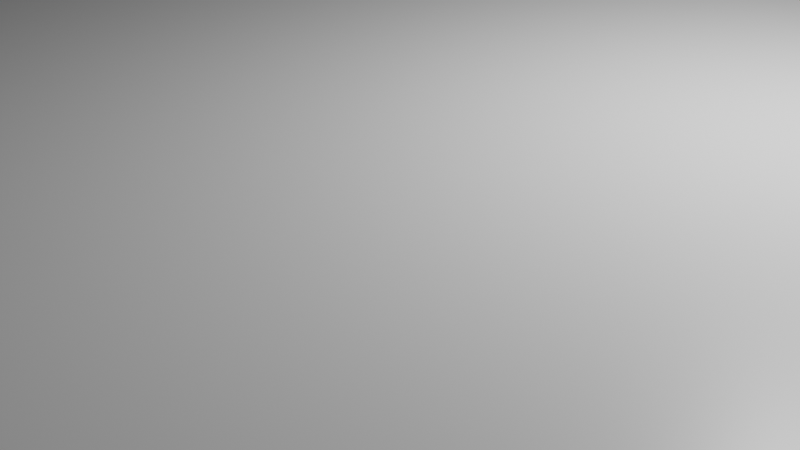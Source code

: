 # Source: footpath.blend  (saved by Blender 2.80.75; exported with 4.5.12 LTS)
import bpy
from mathutils import Matrix  # noqa: F401  (used for matrix-valued properties, if any)

bpy.ops.wm.read_factory_settings(use_empty=True)
scene = bpy.context.scene
scene.name = 'Scene'

# ---- collections
col_collection = bpy.data.collections.new('Collection'); scene.collection.children.link(col_collection)

# ---- materials (node trees are filled in below, after node groups)
mat_material = bpy.data.materials.new('Material')
mat_material.alpha_threshold = 0.0
mat_material.use_transparent_shadow = False
mat_material.line_color = (0.0, 0.0, 0.0, 1.0)

# ---- material node trees
mat_material.use_nodes = True; mat_material.node_tree.nodes.clear()
_N = mat_material.node_tree.nodes; _L = mat_material.node_tree.links
n0 = _N.new('ShaderNodeOutputMaterial'); n0.name = 'Material Output'; n0.location = (300, 300)
n1 = _N.new('ShaderNodeBsdfPrincipled'); n1.name = 'Principled BSDF'; n1.location = (10, 300)
n1.distribution = 'GGX'
n1.subsurface_method = 'BURLEY'
n1.inputs[2].default_value = 0.4
n1.inputs[3].default_value = 1.45
n1.inputs[27].default_value = (0.0, 0.0, 0.0, 1.0)
n1.inputs[28].default_value = 1.0
_L.new(n1.outputs[0], n0.inputs[0])
n0.is_active_output = True

# ---- world
world_world = bpy.data.worlds.new('World'); scene.world = world_world
world_world.use_nodes = True; world_world.node_tree.nodes.clear()
_N = world_world.node_tree.nodes; _L = world_world.node_tree.links
n0 = _N.new('ShaderNodeOutputWorld'); n0.name = 'World Output'; n0.location = (300, 300)
n1 = _N.new('ShaderNodeBackground'); n1.name = 'Background'; n1.location = (10, 300)
n1.inputs[0].default_value = (0.05088, 0.05088, 0.05088, 1.0)
_L.new(n1.outputs[0], n0.inputs[0])
n0.is_active_output = True
world_world.color = (0.05088, 0.05088, 0.05088)
world_world.use_sun_shadow = False
world_world.sun_shadow_jitter_overblur = 0.0

# ---- cameras
cam_camera = bpy.data.cameras.new('Camera')
cam_camera.clip_end = 100.0
cam_camera.ortho_scale = 7.314

# ---- lights
light_light = bpy.data.lights.new('Light', 'POINT')
light_light.transmission_factor = 0.0
light_light.energy = 1000.0
light_light.shadow_soft_size = 0.1
light_light.shadow_maximum_resolution = 0.006
light_light.use_absolute_resolution = True

# ---- meshes
me_cube = bpy.data.meshes.new('Cube')
me_cube.from_pydata([(1.0, 1.0, 1.0), (1.0, 1.0, -1.0), (1.0, -1.0, 1.0), (1.0, -1.0, -1.0), (-1.0, 1.0, 1.0), (-1.0, 1.0, -1.0), (-1.0, -1.0, 1.0), (-1.0, -1.0, -1.0)], [], [(0, 4, 6, 2), (3, 2, 6, 7), (7, 6, 4, 5), (5, 1, 3, 7), (1, 0, 2, 3), (5, 4, 0, 1)])
_uv = me_cube.uv_layers.new(name='UVMap')
_uv.uv.foreach_set('vector', [0.375, 0.0, 0.625, 0.0, 0.625, 0.25, 0.375, 0.25, 0.375, 0.25, 0.625, 0.25, 0.625, 0.5, 0.375, 0.5, 0.375, 0.5, 0.625, 0.5, 0.625, 0.75, 0.375, 0.75, 0.375, 0.75, 0.625, 0.75, 0.625, 1.0, 0.375, 1.0, 0.125, 0.5, 0.375, 0.5, 0.375, 0.75, 0.125, 0.75, 0.625, 0.5, 0.875, 0.5, 0.875, 0.75, 0.625, 0.75])
me_cube.materials.append(mat_material)
me_cube.use_remesh_preserve_volume = False
me_cube.use_remesh_preserve_attributes = False
me_cube.use_mirror_vertex_groups = False
me_cube.update()

# ---- objects
ob_cube = bpy.data.objects.new('Cube', me_cube)
ob_light = bpy.data.objects.new('Light', light_light)
ob_camera = bpy.data.objects.new('Camera', cam_camera)

# ---- transforms, parenting, visibility, modifiers, constraints
ob_cube.location = (0.0, 0.0, 0.0)
ob_cube.scale = (31.36, 518.6, 1.834)
ob_cube.lock_rotations_4d = False
ob_cube.empty_display_type = 'ARROWS'
ob_cube.lineart.crease_threshold = 0.0
ob_light.location = (4.076, 1.005, 5.904)
ob_light.rotation_euler = (0.6503, 0.05522, 1.866)
ob_light.lock_rotations_4d = False
ob_light.empty_display_type = 'ARROWS'
ob_light.color = (0.0, 0.0, 0.0, 0.0)
ob_light.lineart.crease_threshold = 0.0
ob_camera.location = (7.359, -6.926, 4.958)
ob_camera.rotation_euler = (1.109, 0.0, 0.8149)
ob_camera.lock_rotations_4d = False
ob_camera.empty_display_type = 'ARROWS'
ob_camera.color = (0.0, 0.0, 0.0, 0.0)
ob_camera.display_type = 'WIRE'
ob_camera.lineart.crease_threshold = 0.0

# ---- collection membership
col_collection.objects.link(ob_cube)
col_collection.objects.link(ob_light)
col_collection.objects.link(ob_camera)

# ---- scene / render settings (as saved in the file)
scene.camera = ob_camera
scene.frame_start = 1; scene.frame_end = 250; scene.frame_set(1)
scene.render.engine = 'BLENDER_EEVEE_NEXT'
scene.cycles.use_denoising = False
scene.cycles.samples = 128
scene.cycles.sampling_pattern = 'TABULATED_SOBOL'
scene.cycles.use_adaptive_sampling = False
scene.cycles.use_light_tree = False
scene.view_settings.view_transform = 'Filmic'
bpy.context.view_layer.update()

